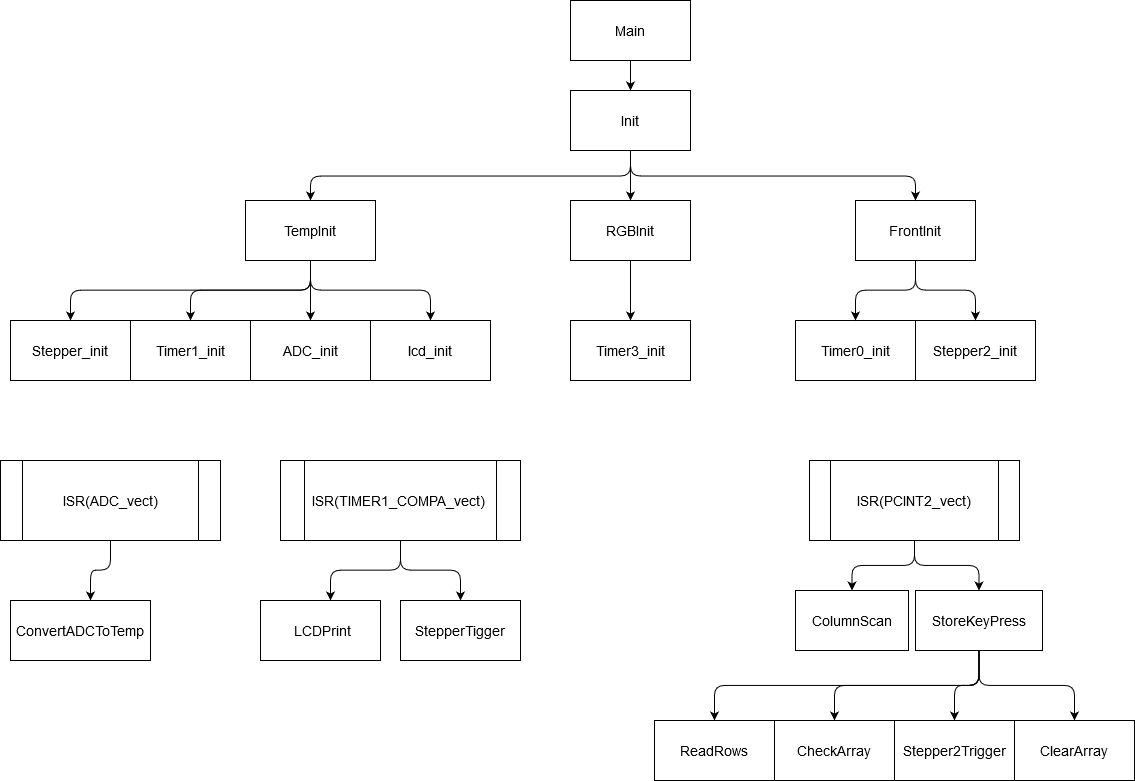

The diagram above was exported from draw.io. Its source (the exported page's mxGraphModel, read from the mxfile embedded in the PNG):
<mxGraphModel dx="1673" dy="938" grid="1" gridSize="10" guides="1" tooltips="1" connect="1" arrows="1" fold="1" page="1" pageScale="1" pageWidth="1169" pageHeight="1654" math="0" shadow="0">
  <root>
    <mxCell id="WIyWlLk6GJQsqaUBKTNV-0" />
    <mxCell id="WIyWlLk6GJQsqaUBKTNV-1" parent="WIyWlLk6GJQsqaUBKTNV-0" />
    <mxCell id="WpO6Xh7QeVo0z7T_Sdpj-0" value="Main" style="rounded=0;whiteSpace=wrap;html=1;fontSize=14;" parent="WIyWlLk6GJQsqaUBKTNV-1" vertex="1">
      <mxGeometry x="588" y="170" width="120" height="60" as="geometry" />
    </mxCell>
    <mxCell id="WpO6Xh7QeVo0z7T_Sdpj-1" value="Init" style="rounded=0;whiteSpace=wrap;html=1;fontSize=14;" parent="WIyWlLk6GJQsqaUBKTNV-1" vertex="1">
      <mxGeometry x="588" y="260" width="120" height="60" as="geometry" />
    </mxCell>
    <mxCell id="WpO6Xh7QeVo0z7T_Sdpj-2" value="TempInit" style="rounded=0;whiteSpace=wrap;html=1;fontSize=14;" parent="WIyWlLk6GJQsqaUBKTNV-1" vertex="1">
      <mxGeometry x="263" y="370" width="130" height="60" as="geometry" />
    </mxCell>
    <mxCell id="WpO6Xh7QeVo0z7T_Sdpj-22" value="RGBInit" style="rounded=0;whiteSpace=wrap;html=1;fontSize=14;" parent="WIyWlLk6GJQsqaUBKTNV-1" vertex="1">
      <mxGeometry x="588" y="370" width="120" height="60" as="geometry" />
    </mxCell>
    <mxCell id="WpO6Xh7QeVo0z7T_Sdpj-24" value="FrontInit" style="rounded=0;whiteSpace=wrap;html=1;fontSize=14;" parent="WIyWlLk6GJQsqaUBKTNV-1" vertex="1">
      <mxGeometry x="873" y="370" width="120" height="60" as="geometry" />
    </mxCell>
    <mxCell id="WpO6Xh7QeVo0z7T_Sdpj-29" value="Timer1_init" style="rounded=0;whiteSpace=wrap;html=1;fontSize=14;" parent="WIyWlLk6GJQsqaUBKTNV-1" vertex="1">
      <mxGeometry x="148" y="490" width="120" height="60" as="geometry" />
    </mxCell>
    <mxCell id="WpO6Xh7QeVo0z7T_Sdpj-30" value="ADC_init" style="rounded=0;whiteSpace=wrap;html=1;fontSize=14;" parent="WIyWlLk6GJQsqaUBKTNV-1" vertex="1">
      <mxGeometry x="268" y="490" width="120" height="60" as="geometry" />
    </mxCell>
    <mxCell id="WpO6Xh7QeVo0z7T_Sdpj-31" value="lcd_init" style="rounded=0;whiteSpace=wrap;html=1;fontSize=14;" parent="WIyWlLk6GJQsqaUBKTNV-1" vertex="1">
      <mxGeometry x="388" y="490" width="120" height="60" as="geometry" />
    </mxCell>
    <mxCell id="WpO6Xh7QeVo0z7T_Sdpj-32" value="Stepper_init" style="rounded=0;whiteSpace=wrap;html=1;fontSize=14;" parent="WIyWlLk6GJQsqaUBKTNV-1" vertex="1">
      <mxGeometry x="28" y="490" width="120" height="60" as="geometry" />
    </mxCell>
    <mxCell id="WpO6Xh7QeVo0z7T_Sdpj-35" value="" style="endArrow=classic;html=1;entryX=0.5;entryY=0;entryDx=0;entryDy=0;exitX=0.5;exitY=1;exitDx=0;exitDy=0;" parent="WIyWlLk6GJQsqaUBKTNV-1" source="WpO6Xh7QeVo0z7T_Sdpj-2" target="WpO6Xh7QeVo0z7T_Sdpj-30" edge="1">
      <mxGeometry width="50" height="50" relative="1" as="geometry">
        <mxPoint x="323" y="430" as="sourcePoint" />
        <mxPoint x="733" y="320" as="targetPoint" />
      </mxGeometry>
    </mxCell>
    <mxCell id="WpO6Xh7QeVo0z7T_Sdpj-37" value="ISR(ADC_vect) " style="shape=process;whiteSpace=wrap;html=1;backgroundOutline=1;fontSize=14;" parent="WIyWlLk6GJQsqaUBKTNV-1" vertex="1">
      <mxGeometry x="18" y="630" width="220" height="80" as="geometry" />
    </mxCell>
    <mxCell id="WpO6Xh7QeVo0z7T_Sdpj-39" value="ISR(TIMER1_COMPA_vect)&amp;nbsp; " style="shape=process;whiteSpace=wrap;html=1;backgroundOutline=1;fontSize=14;" parent="WIyWlLk6GJQsqaUBKTNV-1" vertex="1">
      <mxGeometry x="298" y="630" width="240" height="80" as="geometry" />
    </mxCell>
    <mxCell id="MaIhbOFuDPnKQTLBarFq-1" value="" style="edgeStyle=elbowEdgeStyle;elbow=vertical;endArrow=classic;html=1;entryX=0.5;entryY=0;entryDx=0;entryDy=0;exitX=0.5;exitY=1;exitDx=0;exitDy=0;" parent="WIyWlLk6GJQsqaUBKTNV-1" source="WpO6Xh7QeVo0z7T_Sdpj-2" target="WpO6Xh7QeVo0z7T_Sdpj-31" edge="1">
      <mxGeometry width="50" height="50" relative="1" as="geometry">
        <mxPoint x="323" y="430" as="sourcePoint" />
        <mxPoint x="713" y="450" as="targetPoint" />
      </mxGeometry>
    </mxCell>
    <mxCell id="MaIhbOFuDPnKQTLBarFq-2" value="" style="edgeStyle=elbowEdgeStyle;elbow=vertical;endArrow=classic;html=1;entryX=0.5;entryY=0;entryDx=0;entryDy=0;exitX=0.5;exitY=1;exitDx=0;exitDy=0;" parent="WIyWlLk6GJQsqaUBKTNV-1" source="WpO6Xh7QeVo0z7T_Sdpj-2" target="WpO6Xh7QeVo0z7T_Sdpj-29" edge="1">
      <mxGeometry width="50" height="50" relative="1" as="geometry">
        <mxPoint x="323" y="430" as="sourcePoint" />
        <mxPoint x="713" y="450" as="targetPoint" />
      </mxGeometry>
    </mxCell>
    <mxCell id="MaIhbOFuDPnKQTLBarFq-3" value="" style="edgeStyle=elbowEdgeStyle;elbow=vertical;endArrow=classic;html=1;entryX=0.5;entryY=0;entryDx=0;entryDy=0;exitX=0.5;exitY=1;exitDx=0;exitDy=0;" parent="WIyWlLk6GJQsqaUBKTNV-1" source="WpO6Xh7QeVo0z7T_Sdpj-2" target="WpO6Xh7QeVo0z7T_Sdpj-32" edge="1">
      <mxGeometry width="50" height="50" relative="1" as="geometry">
        <mxPoint x="663" y="500" as="sourcePoint" />
        <mxPoint x="713" y="450" as="targetPoint" />
      </mxGeometry>
    </mxCell>
    <mxCell id="MaIhbOFuDPnKQTLBarFq-4" value="" style="edgeStyle=elbowEdgeStyle;elbow=vertical;endArrow=classic;html=1;entryX=0.5;entryY=0;entryDx=0;entryDy=0;exitX=0.5;exitY=1;exitDx=0;exitDy=0;" parent="WIyWlLk6GJQsqaUBKTNV-1" source="WpO6Xh7QeVo0z7T_Sdpj-0" target="WpO6Xh7QeVo0z7T_Sdpj-1" edge="1">
      <mxGeometry width="50" height="50" relative="1" as="geometry">
        <mxPoint x="298" y="510" as="sourcePoint" />
        <mxPoint x="348" y="460" as="targetPoint" />
      </mxGeometry>
    </mxCell>
    <mxCell id="MaIhbOFuDPnKQTLBarFq-5" value="" style="edgeStyle=elbowEdgeStyle;elbow=vertical;endArrow=classic;html=1;entryX=0.5;entryY=0;entryDx=0;entryDy=0;exitX=0.5;exitY=1;exitDx=0;exitDy=0;" parent="WIyWlLk6GJQsqaUBKTNV-1" source="WpO6Xh7QeVo0z7T_Sdpj-1" target="WpO6Xh7QeVo0z7T_Sdpj-2" edge="1">
      <mxGeometry width="50" height="50" relative="1" as="geometry">
        <mxPoint x="623" y="510" as="sourcePoint" />
        <mxPoint x="673" y="460" as="targetPoint" />
      </mxGeometry>
    </mxCell>
    <mxCell id="MaIhbOFuDPnKQTLBarFq-6" value="" style="edgeStyle=elbowEdgeStyle;elbow=vertical;endArrow=classic;html=1;entryX=0.5;entryY=0;entryDx=0;entryDy=0;exitX=0.5;exitY=1;exitDx=0;exitDy=0;" parent="WIyWlLk6GJQsqaUBKTNV-1" source="WpO6Xh7QeVo0z7T_Sdpj-1" target="WpO6Xh7QeVo0z7T_Sdpj-22" edge="1">
      <mxGeometry width="50" height="50" relative="1" as="geometry">
        <mxPoint x="623" y="510" as="sourcePoint" />
        <mxPoint x="673" y="460" as="targetPoint" />
      </mxGeometry>
    </mxCell>
    <mxCell id="MaIhbOFuDPnKQTLBarFq-7" value="" style="edgeStyle=elbowEdgeStyle;elbow=vertical;endArrow=classic;html=1;entryX=0.5;entryY=0;entryDx=0;entryDy=0;exitX=0.5;exitY=1;exitDx=0;exitDy=0;" parent="WIyWlLk6GJQsqaUBKTNV-1" source="WpO6Xh7QeVo0z7T_Sdpj-1" target="WpO6Xh7QeVo0z7T_Sdpj-24" edge="1">
      <mxGeometry width="50" height="50" relative="1" as="geometry">
        <mxPoint x="623" y="510" as="sourcePoint" />
        <mxPoint x="673" y="460" as="targetPoint" />
      </mxGeometry>
    </mxCell>
    <mxCell id="HLo3nfa2sR4OtfORAv1q-0" value="ConvertADCToTemp" style="rounded=0;whiteSpace=wrap;html=1;fontSize=14;" parent="WIyWlLk6GJQsqaUBKTNV-1" vertex="1">
      <mxGeometry x="28" y="770" width="140" height="60" as="geometry" />
    </mxCell>
    <mxCell id="HLo3nfa2sR4OtfORAv1q-1" value="" style="edgeStyle=elbowEdgeStyle;elbow=vertical;endArrow=classic;html=1;fontSize=14;entryX=0.5;entryY=0;entryDx=0;entryDy=0;exitX=0.5;exitY=1;exitDx=0;exitDy=0;" parent="WIyWlLk6GJQsqaUBKTNV-1" source="WpO6Xh7QeVo0z7T_Sdpj-37" edge="1">
      <mxGeometry width="50" height="50" relative="1" as="geometry">
        <mxPoint x="198" y="540" as="sourcePoint" />
        <mxPoint x="108" y="770" as="targetPoint" />
      </mxGeometry>
    </mxCell>
    <mxCell id="HLo3nfa2sR4OtfORAv1q-2" value="&amp;nbsp;LCDPrint" style="rounded=0;whiteSpace=wrap;html=1;fontSize=14;" parent="WIyWlLk6GJQsqaUBKTNV-1" vertex="1">
      <mxGeometry x="278" y="770" width="120" height="60" as="geometry" />
    </mxCell>
    <mxCell id="HLo3nfa2sR4OtfORAv1q-3" value="StepperTigger " style="rounded=0;whiteSpace=wrap;html=1;fontSize=14;" parent="WIyWlLk6GJQsqaUBKTNV-1" vertex="1">
      <mxGeometry x="418" y="770" width="120" height="60" as="geometry" />
    </mxCell>
    <mxCell id="HLo3nfa2sR4OtfORAv1q-4" value="" style="edgeStyle=elbowEdgeStyle;elbow=vertical;endArrow=classic;html=1;fontSize=14;entryX=0.5;entryY=0;entryDx=0;entryDy=0;exitX=0.5;exitY=1;exitDx=0;exitDy=0;" parent="WIyWlLk6GJQsqaUBKTNV-1" source="WpO6Xh7QeVo0z7T_Sdpj-39" target="HLo3nfa2sR4OtfORAv1q-3" edge="1">
      <mxGeometry width="50" height="50" relative="1" as="geometry">
        <mxPoint x="198" y="540" as="sourcePoint" />
        <mxPoint x="488" y="770" as="targetPoint" />
      </mxGeometry>
    </mxCell>
    <mxCell id="HLo3nfa2sR4OtfORAv1q-5" value="" style="edgeStyle=elbowEdgeStyle;elbow=vertical;endArrow=classic;html=1;fontSize=14;entryX=0.5;entryY=0;entryDx=0;entryDy=0;exitX=0.5;exitY=1;exitDx=0;exitDy=0;" parent="WIyWlLk6GJQsqaUBKTNV-1" source="WpO6Xh7QeVo0z7T_Sdpj-39" edge="1">
      <mxGeometry width="50" height="50" relative="1" as="geometry">
        <mxPoint x="198" y="540" as="sourcePoint" />
        <mxPoint x="348" y="770" as="targetPoint" />
      </mxGeometry>
    </mxCell>
    <mxCell id="8MRfbWlPBVSlJxICW6uN-0" value="Timer3_init" style="rounded=0;whiteSpace=wrap;html=1;fontSize=14;" vertex="1" parent="WIyWlLk6GJQsqaUBKTNV-1">
      <mxGeometry x="588" y="490" width="120" height="60" as="geometry" />
    </mxCell>
    <mxCell id="8MRfbWlPBVSlJxICW6uN-1" value="Timer0_init" style="rounded=0;whiteSpace=wrap;html=1;fontSize=14;" vertex="1" parent="WIyWlLk6GJQsqaUBKTNV-1">
      <mxGeometry x="813" y="490" width="120" height="60" as="geometry" />
    </mxCell>
    <mxCell id="8MRfbWlPBVSlJxICW6uN-2" value="" style="edgeStyle=elbowEdgeStyle;elbow=vertical;endArrow=classic;html=1;entryX=0.5;entryY=0;entryDx=0;entryDy=0;exitX=0.5;exitY=1;exitDx=0;exitDy=0;" edge="1" parent="WIyWlLk6GJQsqaUBKTNV-1" source="WpO6Xh7QeVo0z7T_Sdpj-22" target="8MRfbWlPBVSlJxICW6uN-0">
      <mxGeometry width="50" height="50" relative="1" as="geometry">
        <mxPoint x="473" y="490" as="sourcePoint" />
        <mxPoint x="523" y="440" as="targetPoint" />
      </mxGeometry>
    </mxCell>
    <mxCell id="8MRfbWlPBVSlJxICW6uN-3" value="" style="edgeStyle=elbowEdgeStyle;elbow=vertical;endArrow=classic;html=1;entryX=0.5;entryY=0;entryDx=0;entryDy=0;exitX=0.5;exitY=1;exitDx=0;exitDy=0;" edge="1" parent="WIyWlLk6GJQsqaUBKTNV-1" source="WpO6Xh7QeVo0z7T_Sdpj-24" target="8MRfbWlPBVSlJxICW6uN-1">
      <mxGeometry width="50" height="50" relative="1" as="geometry">
        <mxPoint x="543" y="490" as="sourcePoint" />
        <mxPoint x="593" y="440" as="targetPoint" />
      </mxGeometry>
    </mxCell>
    <mxCell id="8MRfbWlPBVSlJxICW6uN-4" value="Stepper2_init" style="rounded=0;whiteSpace=wrap;html=1;fontSize=14;" vertex="1" parent="WIyWlLk6GJQsqaUBKTNV-1">
      <mxGeometry x="933" y="490" width="120" height="60" as="geometry" />
    </mxCell>
    <mxCell id="8MRfbWlPBVSlJxICW6uN-5" value="" style="edgeStyle=elbowEdgeStyle;elbow=vertical;endArrow=classic;html=1;entryX=0.5;entryY=0;entryDx=0;entryDy=0;exitX=0.5;exitY=1;exitDx=0;exitDy=0;" edge="1" parent="WIyWlLk6GJQsqaUBKTNV-1" source="WpO6Xh7QeVo0z7T_Sdpj-24" target="8MRfbWlPBVSlJxICW6uN-4">
      <mxGeometry width="50" height="50" relative="1" as="geometry">
        <mxPoint x="543" y="490" as="sourcePoint" />
        <mxPoint x="593" y="440" as="targetPoint" />
      </mxGeometry>
    </mxCell>
    <mxCell id="8MRfbWlPBVSlJxICW6uN-7" value="ISR(PCINT2_vect)" style="shape=process;whiteSpace=wrap;html=1;backgroundOutline=1;fontSize=14;" vertex="1" parent="WIyWlLk6GJQsqaUBKTNV-1">
      <mxGeometry x="827" y="630" width="210" height="80" as="geometry" />
    </mxCell>
    <mxCell id="8MRfbWlPBVSlJxICW6uN-8" value="ColumnScan" style="rounded=0;whiteSpace=wrap;html=1;fontSize=14;" vertex="1" parent="WIyWlLk6GJQsqaUBKTNV-1">
      <mxGeometry x="813" y="760" width="113" height="60" as="geometry" />
    </mxCell>
    <mxCell id="8MRfbWlPBVSlJxICW6uN-9" value="StoreKeyPress" style="rounded=0;whiteSpace=wrap;html=1;fontSize=14;" vertex="1" parent="WIyWlLk6GJQsqaUBKTNV-1">
      <mxGeometry x="933" y="760" width="127" height="60" as="geometry" />
    </mxCell>
    <mxCell id="8MRfbWlPBVSlJxICW6uN-10" value="" style="edgeStyle=elbowEdgeStyle;elbow=vertical;endArrow=classic;html=1;fontSize=14;entryX=0.5;entryY=0;entryDx=0;entryDy=0;exitX=0.5;exitY=1;exitDx=0;exitDy=0;" edge="1" parent="WIyWlLk6GJQsqaUBKTNV-1" source="8MRfbWlPBVSlJxICW6uN-7" target="8MRfbWlPBVSlJxICW6uN-8">
      <mxGeometry width="50" height="50" relative="1" as="geometry">
        <mxPoint x="772" y="470" as="sourcePoint" />
        <mxPoint x="822" y="420" as="targetPoint" />
      </mxGeometry>
    </mxCell>
    <mxCell id="8MRfbWlPBVSlJxICW6uN-11" value="" style="edgeStyle=elbowEdgeStyle;elbow=vertical;endArrow=classic;html=1;fontSize=14;entryX=0.5;entryY=0;entryDx=0;entryDy=0;exitX=0.5;exitY=1;exitDx=0;exitDy=0;" edge="1" parent="WIyWlLk6GJQsqaUBKTNV-1" source="8MRfbWlPBVSlJxICW6uN-7" target="8MRfbWlPBVSlJxICW6uN-9">
      <mxGeometry width="50" height="50" relative="1" as="geometry">
        <mxPoint x="772" y="470" as="sourcePoint" />
        <mxPoint x="822" y="420" as="targetPoint" />
      </mxGeometry>
    </mxCell>
    <mxCell id="8MRfbWlPBVSlJxICW6uN-13" value="ReadRows" style="rounded=0;whiteSpace=wrap;html=1;fontSize=14;" vertex="1" parent="WIyWlLk6GJQsqaUBKTNV-1">
      <mxGeometry x="672" y="890" width="120" height="60" as="geometry" />
    </mxCell>
    <mxCell id="8MRfbWlPBVSlJxICW6uN-14" value="" style="edgeStyle=elbowEdgeStyle;elbow=vertical;endArrow=classic;html=1;fontSize=14;entryX=0.5;entryY=0;entryDx=0;entryDy=0;exitX=0.5;exitY=1;exitDx=0;exitDy=0;" edge="1" parent="WIyWlLk6GJQsqaUBKTNV-1" source="8MRfbWlPBVSlJxICW6uN-9" target="8MRfbWlPBVSlJxICW6uN-13">
      <mxGeometry width="50" height="50" relative="1" as="geometry">
        <mxPoint x="507" y="600" as="sourcePoint" />
        <mxPoint x="557" y="550" as="targetPoint" />
      </mxGeometry>
    </mxCell>
    <mxCell id="8MRfbWlPBVSlJxICW6uN-15" value="Stepper2Trigger" style="rounded=0;whiteSpace=wrap;html=1;fontSize=14;" vertex="1" parent="WIyWlLk6GJQsqaUBKTNV-1">
      <mxGeometry x="912" y="890" width="120" height="60" as="geometry" />
    </mxCell>
    <mxCell id="8MRfbWlPBVSlJxICW6uN-16" value="" style="edgeStyle=elbowEdgeStyle;elbow=vertical;endArrow=classic;html=1;fontSize=14;entryX=0.5;entryY=0;entryDx=0;entryDy=0;exitX=0.5;exitY=1;exitDx=0;exitDy=0;" edge="1" parent="WIyWlLk6GJQsqaUBKTNV-1" source="8MRfbWlPBVSlJxICW6uN-9" target="8MRfbWlPBVSlJxICW6uN-15">
      <mxGeometry width="50" height="50" relative="1" as="geometry">
        <mxPoint x="471" y="620" as="sourcePoint" />
        <mxPoint x="521" y="570" as="targetPoint" />
      </mxGeometry>
    </mxCell>
    <mxCell id="8MRfbWlPBVSlJxICW6uN-17" value="ClearArray" style="rounded=0;whiteSpace=wrap;html=1;fontSize=14;" vertex="1" parent="WIyWlLk6GJQsqaUBKTNV-1">
      <mxGeometry x="1032" y="890" width="120" height="60" as="geometry" />
    </mxCell>
    <mxCell id="8MRfbWlPBVSlJxICW6uN-18" value="CheckArray" style="rounded=0;whiteSpace=wrap;html=1;fontSize=14;" vertex="1" parent="WIyWlLk6GJQsqaUBKTNV-1">
      <mxGeometry x="792" y="890" width="120" height="60" as="geometry" />
    </mxCell>
    <mxCell id="8MRfbWlPBVSlJxICW6uN-19" value="" style="edgeStyle=elbowEdgeStyle;elbow=vertical;endArrow=classic;html=1;fontSize=14;entryX=0.5;entryY=0;entryDx=0;entryDy=0;exitX=0.5;exitY=1;exitDx=0;exitDy=0;" edge="1" parent="WIyWlLk6GJQsqaUBKTNV-1" source="8MRfbWlPBVSlJxICW6uN-9" target="8MRfbWlPBVSlJxICW6uN-18">
      <mxGeometry width="50" height="50" relative="1" as="geometry">
        <mxPoint x="809" y="650" as="sourcePoint" />
        <mxPoint x="859" y="600" as="targetPoint" />
      </mxGeometry>
    </mxCell>
    <mxCell id="8MRfbWlPBVSlJxICW6uN-20" value="" style="edgeStyle=elbowEdgeStyle;elbow=vertical;endArrow=classic;html=1;fontSize=14;entryX=0.5;entryY=0;entryDx=0;entryDy=0;exitX=0.5;exitY=1;exitDx=0;exitDy=0;" edge="1" parent="WIyWlLk6GJQsqaUBKTNV-1" source="8MRfbWlPBVSlJxICW6uN-9" target="8MRfbWlPBVSlJxICW6uN-17">
      <mxGeometry width="50" height="50" relative="1" as="geometry">
        <mxPoint x="1019" y="820" as="sourcePoint" />
        <mxPoint x="859" y="600" as="targetPoint" />
      </mxGeometry>
    </mxCell>
  </root>
</mxGraphModel>